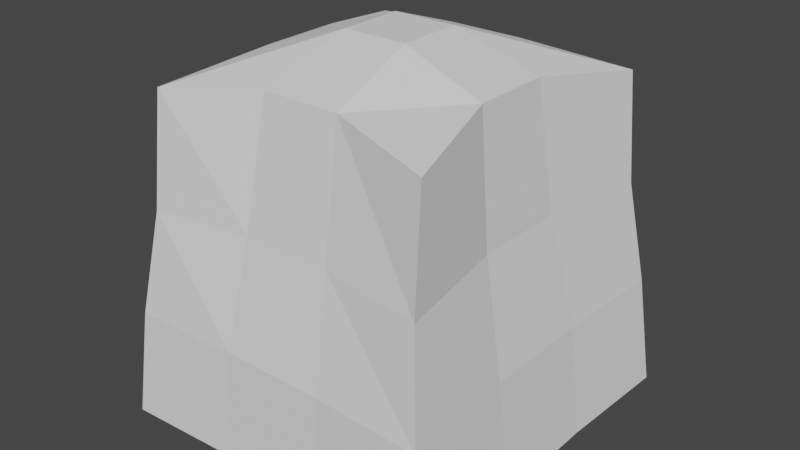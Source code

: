 # Source: fr_m_blockLower.blend  (saved by Blender 2.92.15; exported with 4.5.12 LTS)
import bpy
from mathutils import Matrix  # noqa: F401  (used for matrix-valued properties, if any)

bpy.ops.wm.read_factory_settings(use_empty=True)
scene = bpy.context.scene
scene.name = 'Scene'

# ---- collections
col_collection = bpy.data.collections.new('Collection'); scene.collection.children.link(col_collection)

# ---- world
world_world = bpy.data.worlds.new('World'); scene.world = world_world
world_world.use_nodes = True; world_world.node_tree.nodes.clear()
_N = world_world.node_tree.nodes; _L = world_world.node_tree.links
n0 = _N.new('ShaderNodeOutputWorld'); n0.name = 'World Output'; n0.location = (300, 300)
n1 = _N.new('ShaderNodeBackground'); n1.name = 'Background'; n1.location = (10, 300)
n1.inputs[0].default_value = (0.05088, 0.05088, 0.05088, 1.0)
_L.new(n1.outputs[0], n0.inputs[0])
n0.is_active_output = True
world_world.color = (0.05088, 0.05088, 0.05088)
world_world.use_sun_shadow = False
world_world.sun_shadow_jitter_overblur = 0.0

# ---- meshes
me_cube_001 = bpy.data.meshes.new('Cube.001')
me_cube_001.from_pydata([(-1.028, -1.064, -0.9659), (-0.8379, -0.8675, 0.9688), (-1.028, 1.064, -0.9659), (-0.8379, 0.8675, 0.9688), (1.028, -1.064, -0.9659), (0.8379, -0.8675, 0.9688), (1.028, 1.064, -0.9659), (0.8379, 0.8675, 0.9688), (-0.992, 0.3424, -0.9659), (-0.992, -0.3424, -0.9659), (-0.9437, -1.026, -0.3065), (-0.8606, -0.9359, 0.3065), (-0.6811, -0.235, 1.067), (-0.6811, 0.235, 1.067), (-0.8606, 0.9359, 0.3065), (-0.9437, 1.026, -0.3065), (0.3313, 1.029, -0.9659), (-0.3313, 1.029, -0.9659), (-0.2312, 0.718, 1.053), (0.2312, 0.718, 1.053), (0.8606, 0.9359, 0.3065), (0.9437, 1.026, -0.3065), (0.992, -0.3424, -0.9659), (0.992, 0.3424, -0.9659), (0.6811, 0.235, 1.067), (0.6811, -0.235, 1.067), (0.8606, -0.9359, 0.3065), (0.9437, -1.026, -0.3065), (-0.3313, -1.029, -0.9659), (0.3313, -1.029, -0.9659), (0.2312, -0.718, 1.053), (-0.2312, -0.718, 1.053), (0.1907, 0.1926, 1.237), (0.1907, -0.1926, 1.237), (-0.1907, 0.1926, 1.237), (-0.1907, -0.1926, 1.237), (-0.333, 0.3364, -0.9269), (-0.333, -0.3364, -0.9269), (0.333, 0.3364, -0.9269), (0.333, -0.3364, -0.9269), (0.306, -0.9982, -0.3065), (-0.306, -0.9982, -0.3065), (0.2627, -0.857, 0.3237), (-0.2627, -0.857, 0.3237), (0.9141, 0.3314, -0.3065), (0.9141, -0.3314, -0.3065), (0.7697, 0.279, 0.3374), (0.7697, -0.279, 0.3374), (-0.306, 0.9982, -0.3065), (0.306, 0.9982, -0.3065), (-0.2627, 0.857, 0.3237), (0.2627, 0.857, 0.3237), (-0.9141, -0.3314, -0.3065), (-0.9141, 0.3314, -0.3065), (-0.7697, -0.279, 0.3374), (-0.7697, 0.279, 0.3374)], [], [(55, 13, 3, 14), (51, 19, 7, 20), (47, 25, 5, 26), (43, 31, 1, 11), (39, 22, 4, 29), (35, 12, 1, 31), (25, 33, 30, 5), (33, 35, 31, 30), (7, 19, 32, 24), (24, 32, 33, 25), (19, 18, 34, 32), (32, 34, 35, 33), (18, 3, 13, 34), (34, 13, 12, 35), (9, 37, 28, 0), (37, 39, 29, 28), (2, 17, 36, 8), (8, 36, 37, 9), (17, 16, 38, 36), (36, 38, 39, 37), (16, 6, 23, 38), (38, 23, 22, 39), (28, 41, 10, 0), (41, 43, 11, 10), (4, 27, 40, 29), (29, 40, 41, 28), (27, 26, 42, 40), (40, 42, 43, 41), (26, 5, 30, 42), (42, 30, 31, 43), (22, 45, 27, 4), (45, 47, 26, 27), (6, 21, 44, 23), (23, 44, 45, 22), (21, 20, 46, 44), (44, 46, 47, 45), (20, 7, 24, 46), (46, 24, 25, 47), (16, 49, 21, 6), (49, 51, 20, 21), (2, 15, 48, 17), (17, 48, 49, 16), (15, 14, 50, 48), (48, 50, 51, 49), (14, 3, 18, 50), (50, 18, 19, 51), (8, 53, 15, 2), (53, 55, 14, 15), (0, 10, 52, 9), (9, 52, 53, 8), (10, 11, 54, 52), (52, 54, 55, 53), (11, 1, 12, 54), (54, 12, 13, 55)])
_uv = me_cube_001.uv_layers.new(name='UVMap')
_uv.uv.foreach_set('vector', [0.4289, 0.4726, 0.3197, 0.4716, 0.3197, 0.3521, 0.4289, 0.3582, 0.7894, 0.1189, 0.6803, 0.1152, 0.6803, 0.0, 0.7894, 0.01369, 0.1091, 0.4726, 0.0, 0.4716, 0.0, 0.3521, 0.1091, 0.3582, 0.7486, 0.4711, 0.6394, 0.4674, 0.6394, 0.3521, 0.7486, 0.3658, 0.5653, 0.2317, 0.6744, 0.2327, 0.6803, 0.3521, 0.565, 0.3464, 0.2252, 0.2317, 0.3343, 0.2327, 0.3401, 0.3521, 0.2249, 0.3464, 0.005881, 0.2327, 0.115, 0.2317, 0.1152, 0.3464, 0.0, 0.3521, 0.115, 0.2317, 0.2252, 0.2317, 0.2249, 0.3464, 0.1152, 0.3464, 0.0, 0.0, 0.1152, 0.005793, 0.115, 0.1204, 0.005881, 0.1194, 0.005881, 0.1194, 0.115, 0.1204, 0.115, 0.2317, 0.005881, 0.2327, 0.1152, 0.005793, 0.2249, 0.005793, 0.2252, 0.1204, 0.115, 0.1204, 0.115, 0.1204, 0.2252, 0.1204, 0.2252, 0.2317, 0.115, 0.2317, 0.2249, 0.005793, 0.3401, 0.0, 0.3343, 0.1194, 0.2252, 0.1204, 0.2252, 0.1204, 0.3343, 0.1194, 0.3343, 0.2327, 0.2252, 0.2317, 0.346, 0.2327, 0.4551, 0.2317, 0.4554, 0.3464, 0.3401, 0.3521, 0.4551, 0.2317, 0.5653, 0.2317, 0.565, 0.3464, 0.4554, 0.3464, 0.3401, 0.0, 0.4554, 0.005793, 0.4551, 0.1204, 0.346, 0.1194, 0.346, 0.1194, 0.4551, 0.1204, 0.4551, 0.2317, 0.346, 0.2327, 0.4554, 0.005793, 0.565, 0.005793, 0.5653, 0.1204, 0.4551, 0.1204, 0.4551, 0.1204, 0.5653, 0.1204, 0.5653, 0.2317, 0.4551, 0.2317, 0.565, 0.005793, 0.6803, 0.0, 0.6744, 0.1194, 0.5653, 0.1204, 0.5653, 0.1204, 0.6744, 0.1194, 0.6744, 0.2327, 0.5653, 0.2317, 0.9592, 0.4674, 0.85, 0.4711, 0.85, 0.3658, 0.9592, 0.3521, 0.85, 0.4711, 0.7486, 0.4711, 0.7486, 0.3658, 0.85, 0.3658, 0.9592, 0.6923, 0.85, 0.6786, 0.85, 0.5734, 0.9592, 0.577, 0.9592, 0.577, 0.85, 0.5734, 0.85, 0.4711, 0.9592, 0.4674, 0.85, 0.6786, 0.7486, 0.6786, 0.7486, 0.5734, 0.85, 0.5734, 0.85, 0.5734, 0.7486, 0.5734, 0.7486, 0.4711, 0.85, 0.4711, 0.7486, 0.6786, 0.6394, 0.6923, 0.6394, 0.577, 0.7486, 0.5734, 0.7486, 0.5734, 0.6394, 0.577, 0.6394, 0.4674, 0.7486, 0.4711, 0.3197, 0.4716, 0.2106, 0.4726, 0.2106, 0.3582, 0.3197, 0.3521, 0.2106, 0.4726, 0.1091, 0.4726, 0.1091, 0.3582, 0.2106, 0.3582, 0.3197, 0.7043, 0.2106, 0.6983, 0.2106, 0.5838, 0.3197, 0.5849, 0.3197, 0.5849, 0.2106, 0.5838, 0.2106, 0.4726, 0.3197, 0.4716, 0.2106, 0.6983, 0.1091, 0.6983, 0.1091, 0.5838, 0.2106, 0.5838, 0.2106, 0.5838, 0.1091, 0.5838, 0.1091, 0.4726, 0.2106, 0.4726, 0.1091, 0.6983, 0.0, 0.7043, 0.0, 0.5849, 0.1091, 0.5838, 0.1091, 0.5838, 0.0, 0.5849, 0.0, 0.4716, 0.1091, 0.4726, 1.0, 0.1152, 0.8909, 0.1189, 0.8909, 0.01369, 1.0, 0.0, 0.8909, 0.1189, 0.7894, 0.1189, 0.7894, 0.01369, 0.8909, 0.01369, 1.0, 0.3401, 0.8909, 0.3264, 0.8909, 0.2212, 1.0, 0.2249, 1.0, 0.2249, 0.8909, 0.2212, 0.8909, 0.1189, 1.0, 0.1152, 0.8909, 0.3264, 0.7894, 0.3264, 0.7894, 0.2212, 0.8909, 0.2212, 0.8909, 0.2212, 0.7894, 0.2212, 0.7894, 0.1189, 0.8909, 0.1189, 0.7894, 0.3264, 0.6803, 0.3401, 0.6803, 0.2249, 0.7894, 0.2212, 0.7894, 0.2212, 0.6803, 0.2249, 0.6803, 0.1152, 0.7894, 0.1189, 0.6394, 0.4716, 0.5303, 0.4726, 0.5303, 0.3582, 0.6394, 0.3521, 0.5303, 0.4726, 0.4289, 0.4726, 0.4289, 0.3582, 0.5303, 0.3582, 0.6394, 0.7043, 0.5303, 0.6983, 0.5303, 0.5838, 0.6394, 0.5849, 0.6394, 0.5849, 0.5303, 0.5838, 0.5303, 0.4726, 0.6394, 0.4716, 0.5303, 0.6983, 0.4289, 0.6983, 0.4289, 0.5838, 0.5303, 0.5838, 0.5303, 0.5838, 0.4289, 0.5838, 0.4289, 0.4726, 0.5303, 0.4726, 0.4289, 0.6983, 0.3197, 0.7043, 0.3197, 0.5849, 0.4289, 0.5838, 0.4289, 0.5838, 0.3197, 0.5849, 0.3197, 0.4716, 0.4289, 0.4726])
me_cube_001.use_remesh_fix_poles = True
me_cube_001.use_remesh_preserve_attributes = False
me_cube_001.use_mirror_vertex_groups = False
me_cube_001.update()

# ---- objects
ob_cube = bpy.data.objects.new('Cube', me_cube_001)

# ---- transforms, parenting, visibility, modifiers, constraints
ob_cube.location = (0.0, 0.0, 0.0)
ob_cube.scale = (0.9367, 0.9367, 0.9367)
ob_cube.lineart.crease_threshold = 0.0

# ---- collection membership
col_collection.objects.link(ob_cube)

# ---- scene / render settings (as saved in the file)
scene.frame_start = 1; scene.frame_end = 250; scene.frame_set(1)
scene.render.engine = 'BLENDER_EEVEE_NEXT'
scene.cycles.use_denoising = False
scene.cycles.samples = 128
scene.cycles.sampling_pattern = 'TABULATED_SOBOL'
scene.cycles.use_adaptive_sampling = False
scene.cycles.use_light_tree = False
scene.view_settings.view_transform = 'Filmic'
bpy.context.view_layer.update()

# ---- added for rendering (the .blend has no active camera and no usable light): camera, sun
cam_auto = bpy.data.cameras.new('AutoCamera')
cam_auto.lens = 50.0
cam_auto.sensor_width = 36.0
cam_auto.clip_end = 1000.0
ob_auto_camera = bpy.data.objects.new('AutoCamera', cam_auto)
scene.collection.objects.link(ob_auto_camera)
ob_auto_camera.location = (3.19658, -3.83589, 2.68435)
ob_auto_camera.rotation_euler = (1.09748, -7.21219e-08, 0.694738)
scene.camera = ob_auto_camera
light_auto_sun = bpy.data.lights.new('AutoSun', 'SUN')
light_auto_sun.energy = 3.0
light_auto_sun.angle = 0.0523599
ob_auto_sun = bpy.data.objects.new('AutoSun', light_auto_sun)
scene.collection.objects.link(ob_auto_sun)
ob_auto_sun.rotation_euler = (0.872665, 0.174533, 0.523599)
bpy.context.view_layer.update()

